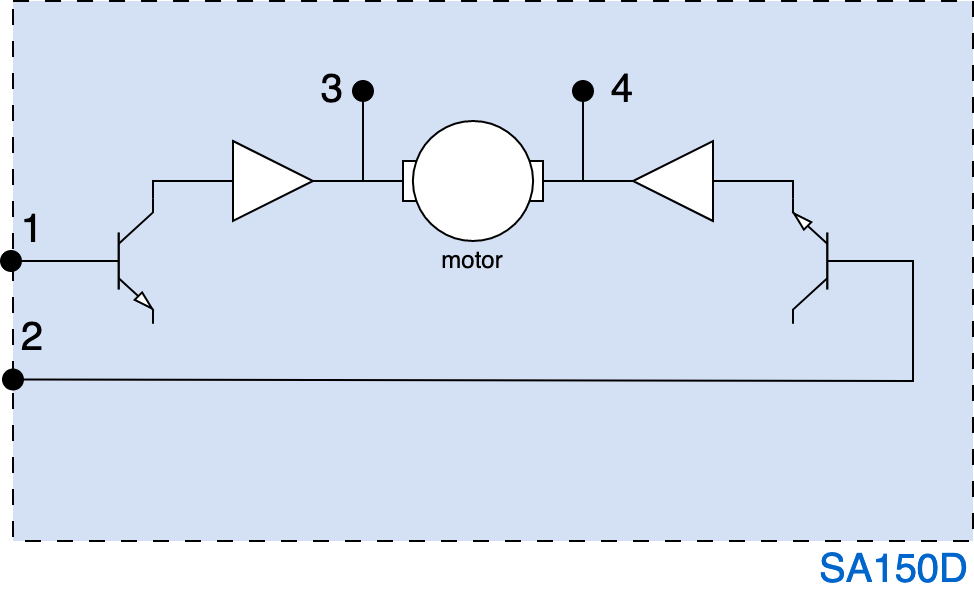

The diagram above was exported from draw.io. Its source (the exported page's mxGraphModel, read from the mxfile embedded in the PNG):
<mxGraphModel dx="767" dy="726" grid="1" gridSize="10" guides="1" tooltips="1" connect="1" arrows="1" fold="1" page="1" pageScale="1" pageWidth="827" pageHeight="1169" math="1" shadow="0">
  <root>
    <mxCell id="0" />
    <mxCell id="1" parent="0" />
    <mxCell id="2" value="" style="group" connectable="0" vertex="1" parent="1">
      <mxGeometry x="1440" y="90" width="486" height="300" as="geometry" />
    </mxCell>
    <mxCell id="3" value="" style="rounded=0;whiteSpace=wrap;html=1;dashed=1;dashPattern=8 8;fillColor=#D4E1F5;" vertex="1" parent="2">
      <mxGeometry x="6" width="480" height="270" as="geometry" />
    </mxCell>
    <mxCell id="4" value="" style="verticalLabelPosition=bottom;shadow=0;dashed=0;align=center;html=1;verticalAlign=top;shape=mxgraph.electrical.transistors.npn_transistor_5;" vertex="1" parent="2">
      <mxGeometry x="36" y="90" width="40" height="80" as="geometry" />
    </mxCell>
    <mxCell id="5" value="" style="verticalLabelPosition=bottom;shadow=0;dashed=0;align=center;html=1;verticalAlign=top;shape=mxgraph.electrical.transistors.npn_transistor_5;rotation=-180;" vertex="1" parent="2">
      <mxGeometry x="396" y="90" width="40" height="80" as="geometry" />
    </mxCell>
    <mxCell id="6" value="" style="triangle;whiteSpace=wrap;html=1;" vertex="1" parent="2">
      <mxGeometry x="116" y="70" width="40" height="40" as="geometry" />
    </mxCell>
    <mxCell id="7" value="" style="triangle;whiteSpace=wrap;html=1;rotation=-180;" vertex="1" parent="2">
      <mxGeometry x="316" y="70" width="40" height="40" as="geometry" />
    </mxCell>
    <mxCell id="8" value="" style="shape=mxgraph.electrical.electro-mechanical.motor_2;html=1;shadow=0;dashed=0;align=center;fontSize=30;strokeWidth=1;" vertex="1" parent="2">
      <mxGeometry x="186" y="60" width="100" height="60" as="geometry" />
    </mxCell>
    <mxCell id="9" value="" style="endArrow=none;html=1;rounded=0;entryX=0;entryY=0.5;entryDx=0;entryDy=0;entryPerimeter=0;exitX=1;exitY=0.5;exitDx=0;exitDy=0;" edge="1" parent="2" source="6" target="8">
      <mxGeometry width="50" height="50" relative="1" as="geometry">
        <mxPoint x="-54" y="230" as="sourcePoint" />
        <mxPoint x="-4" y="180" as="targetPoint" />
      </mxGeometry>
    </mxCell>
    <mxCell id="10" value="" style="endArrow=none;html=1;rounded=0;entryX=1;entryY=0.5;entryDx=0;entryDy=0;entryPerimeter=0;exitX=1;exitY=0.5;exitDx=0;exitDy=0;" edge="1" parent="2" source="7" target="8">
      <mxGeometry width="50" height="50" relative="1" as="geometry">
        <mxPoint x="-54" y="230" as="sourcePoint" />
        <mxPoint x="-4" y="180" as="targetPoint" />
      </mxGeometry>
    </mxCell>
    <mxCell id="11" value="" style="endArrow=none;html=1;rounded=0;entryX=0;entryY=0.5;entryDx=0;entryDy=0;exitX=1;exitY=0;exitDx=0;exitDy=0;exitPerimeter=0;" edge="1" parent="2" source="4" target="6">
      <mxGeometry width="50" height="50" relative="1" as="geometry">
        <mxPoint x="-54" y="230" as="sourcePoint" />
        <mxPoint x="-4" y="180" as="targetPoint" />
        <Array as="points">
          <mxPoint x="76" y="90" />
        </Array>
      </mxGeometry>
    </mxCell>
    <mxCell id="12" value="" style="endArrow=none;html=1;rounded=0;entryX=0;entryY=0.5;entryDx=0;entryDy=0;exitX=1;exitY=1;exitDx=0;exitDy=0;exitPerimeter=0;" edge="1" parent="2" source="5" target="7">
      <mxGeometry width="50" height="50" relative="1" as="geometry">
        <mxPoint x="-54" y="230" as="sourcePoint" />
        <mxPoint x="-4" y="180" as="targetPoint" />
        <Array as="points">
          <mxPoint x="396" y="90" />
        </Array>
      </mxGeometry>
    </mxCell>
    <mxCell id="13" value="" style="ellipse;whiteSpace=wrap;html=1;aspect=fixed;fillColor=#000000;" vertex="1" parent="2">
      <mxGeometry x="176" y="40" width="10" height="10" as="geometry" />
    </mxCell>
    <mxCell id="14" value="" style="ellipse;whiteSpace=wrap;html=1;aspect=fixed;fillColor=#000000;" vertex="1" parent="2">
      <mxGeometry x="286" y="40" width="10" height="10" as="geometry" />
    </mxCell>
    <mxCell id="15" value="" style="endArrow=none;html=1;rounded=0;entryX=0.5;entryY=1;entryDx=0;entryDy=0;" edge="1" parent="2" target="13">
      <mxGeometry width="50" height="50" relative="1" as="geometry">
        <mxPoint x="181" y="90" as="sourcePoint" />
        <mxPoint x="296" y="180" as="targetPoint" />
      </mxGeometry>
    </mxCell>
    <mxCell id="16" value="" style="endArrow=none;html=1;rounded=0;entryX=0.5;entryY=1;entryDx=0;entryDy=0;" edge="1" parent="2" target="14">
      <mxGeometry width="50" height="50" relative="1" as="geometry">
        <mxPoint x="291" y="90" as="sourcePoint" />
        <mxPoint x="296" y="180" as="targetPoint" />
      </mxGeometry>
    </mxCell>
    <mxCell id="17" value="3" style="text;html=1;strokeColor=none;fillColor=none;align=center;verticalAlign=middle;whiteSpace=wrap;rounded=0;fontSize=20;" vertex="1" parent="2">
      <mxGeometry x="156" y="30" width="20" height="30" as="geometry" />
    </mxCell>
    <mxCell id="18" value="4" style="text;html=1;strokeColor=none;fillColor=none;align=center;verticalAlign=middle;whiteSpace=wrap;rounded=0;fontSize=20;" vertex="1" parent="2">
      <mxGeometry x="296" y="30" width="30" height="30" as="geometry" />
    </mxCell>
    <mxCell id="19" value="motor" style="text;html=1;strokeColor=none;fillColor=none;align=center;verticalAlign=middle;whiteSpace=wrap;rounded=0;" vertex="1" parent="2">
      <mxGeometry x="206" y="115" width="60" height="30" as="geometry" />
    </mxCell>
    <mxCell id="20" value="" style="ellipse;whiteSpace=wrap;html=1;aspect=fixed;fillColor=#000000;" vertex="1" parent="2">
      <mxGeometry y="125" width="10" height="10" as="geometry" />
    </mxCell>
    <mxCell id="21" value="" style="ellipse;whiteSpace=wrap;html=1;aspect=fixed;fillColor=#000000;" vertex="1" parent="2">
      <mxGeometry x="1" y="184.25" width="10" height="10" as="geometry" />
    </mxCell>
    <mxCell id="22" value="" style="endArrow=none;html=1;rounded=0;exitX=1;exitY=0.5;exitDx=0;exitDy=0;" edge="1" parent="2" source="20">
      <mxGeometry width="50" height="50" relative="1" as="geometry">
        <mxPoint x="96" y="170" as="sourcePoint" />
        <mxPoint x="36" y="130" as="targetPoint" />
      </mxGeometry>
    </mxCell>
    <mxCell id="23" value="1" style="text;html=1;strokeColor=none;fillColor=none;align=center;verticalAlign=middle;whiteSpace=wrap;rounded=0;fontSize=20;" vertex="1" parent="2">
      <mxGeometry x="6" y="100" width="20" height="30" as="geometry" />
    </mxCell>
    <mxCell id="24" value="2" style="text;html=1;strokeColor=none;fillColor=none;align=center;verticalAlign=middle;whiteSpace=wrap;rounded=0;fontSize=20;" vertex="1" parent="2">
      <mxGeometry x="6" y="154.25" width="20" height="30" as="geometry" />
    </mxCell>
    <mxCell id="25" value="" style="endArrow=none;html=1;rounded=0;exitX=1;exitY=0.5;exitDx=0;exitDy=0;entryX=0;entryY=0.5;entryDx=0;entryDy=0;entryPerimeter=0;" edge="1" parent="2" source="21" target="5">
      <mxGeometry width="50" height="50" relative="1" as="geometry">
        <mxPoint x="96" y="170" as="sourcePoint" />
        <mxPoint x="446" y="130" as="targetPoint" />
        <Array as="points">
          <mxPoint x="456" y="190" />
          <mxPoint x="456" y="130" />
        </Array>
      </mxGeometry>
    </mxCell>
    <mxCell id="26" value="SA150D" style="text;html=1;strokeColor=none;fillColor=none;align=right;verticalAlign=middle;whiteSpace=wrap;rounded=0;fontSize=20;fontColor=#0066CC;" vertex="1" parent="2">
      <mxGeometry x="426" y="270" width="60" height="30" as="geometry" />
    </mxCell>
  </root>
</mxGraphModel>